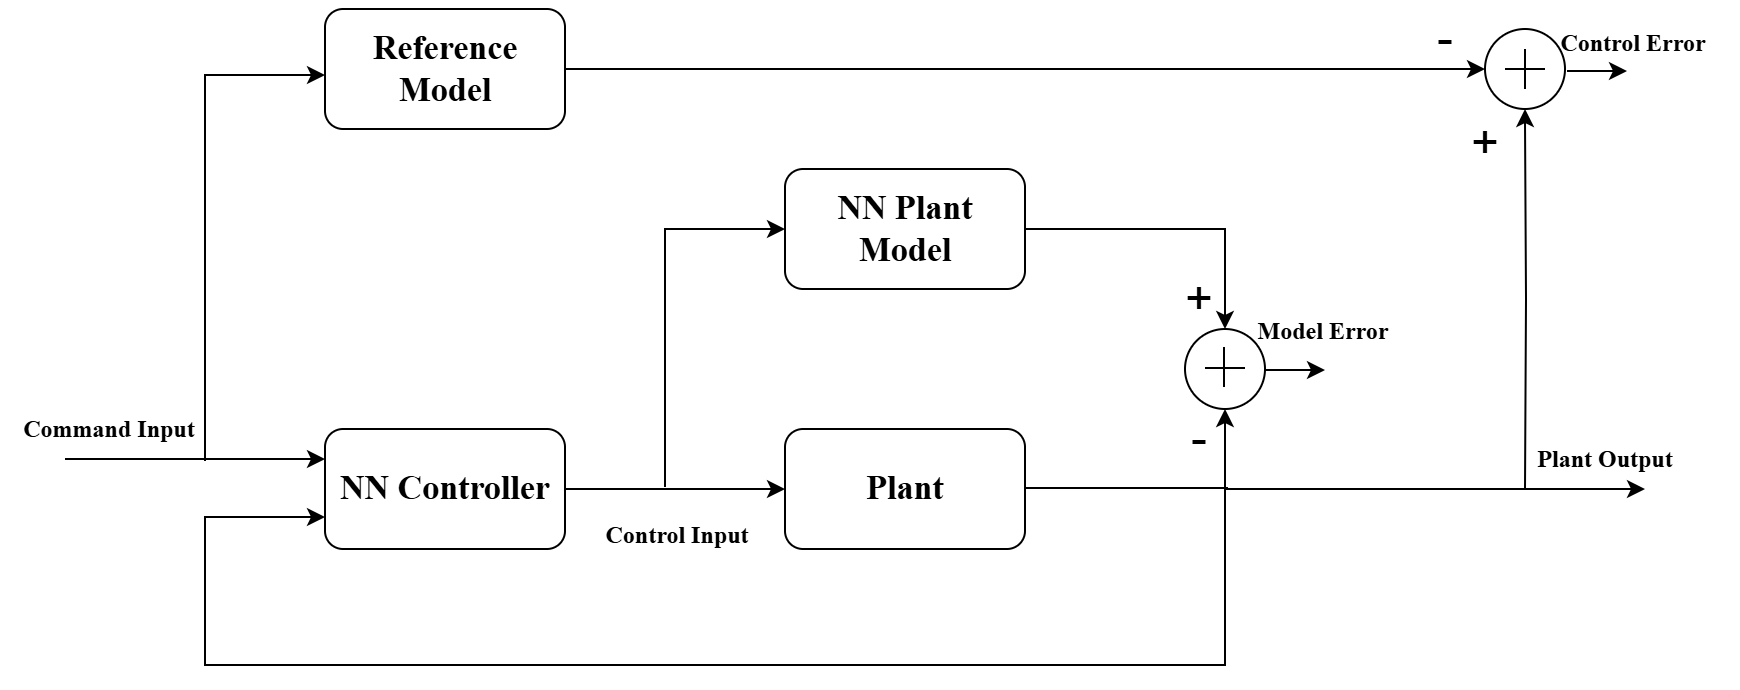

The diagram above was exported from draw.io. Its source (the exported page's mxGraphModel, read from the mxfile embedded in the PNG):
<mxGraphModel dx="1281" dy="570" grid="1" gridSize="10" guides="1" tooltips="1" connect="1" arrows="1" fold="1" page="1" pageScale="1" pageWidth="850" pageHeight="1100" math="0" shadow="0">
  <root>
    <mxCell id="0" />
    <mxCell id="1" parent="0" />
    <mxCell id="DFID51xggisDrsRIpir9-4" value="&lt;font face=&quot;Times New Roman&quot;&gt;&lt;b&gt;Control Input&lt;/b&gt;&lt;/font&gt;" style="text;html=1;align=center;verticalAlign=middle;whiteSpace=wrap;rounded=0;" parent="1" vertex="1">
      <mxGeometry x="286" y="428" width="100" height="30" as="geometry" />
    </mxCell>
    <mxCell id="TENfPViFD3ID0eof-Vtl-1" value="&lt;font face=&quot;Times New Roman&quot; style=&quot;font-size: 17px;&quot;&gt;&lt;b&gt;NN Controller&lt;/b&gt;&lt;/font&gt;" style="rounded=1;whiteSpace=wrap;html=1;" parent="1" vertex="1">
      <mxGeometry x="160" y="390" width="120" height="60" as="geometry" />
    </mxCell>
    <mxCell id="TENfPViFD3ID0eof-Vtl-2" value="&lt;font face=&quot;Times New Roman&quot; style=&quot;font-size: 17px;&quot;&gt;&lt;b&gt;Reference Model&lt;/b&gt;&lt;/font&gt;" style="rounded=1;whiteSpace=wrap;html=1;" parent="1" vertex="1">
      <mxGeometry x="160" y="180" width="120" height="60" as="geometry" />
    </mxCell>
    <mxCell id="TENfPViFD3ID0eof-Vtl-3" value="&lt;font face=&quot;Times New Roman&quot; style=&quot;font-size: 17px;&quot;&gt;&lt;b&gt;NN Plant Model&lt;/b&gt;&lt;/font&gt;" style="rounded=1;whiteSpace=wrap;html=1;" parent="1" vertex="1">
      <mxGeometry x="390" y="260" width="120" height="60" as="geometry" />
    </mxCell>
    <mxCell id="TENfPViFD3ID0eof-Vtl-4" value="&lt;font face=&quot;Times New Roman&quot; style=&quot;font-size: 17px;&quot;&gt;&lt;b&gt;Plant&lt;/b&gt;&lt;/font&gt;" style="rounded=1;whiteSpace=wrap;html=1;" parent="1" vertex="1">
      <mxGeometry x="390" y="390" width="120" height="60" as="geometry" />
    </mxCell>
    <mxCell id="TENfPViFD3ID0eof-Vtl-7" value="" style="edgeStyle=orthogonalEdgeStyle;rounded=0;orthogonalLoop=1;jettySize=auto;html=1;exitX=1;exitY=0.5;exitDx=0;exitDy=0;" parent="1" source="TENfPViFD3ID0eof-Vtl-2" edge="1">
      <mxGeometry relative="1" as="geometry">
        <mxPoint x="370" y="210" as="sourcePoint" />
        <mxPoint x="740" y="210" as="targetPoint" />
      </mxGeometry>
    </mxCell>
    <mxCell id="TENfPViFD3ID0eof-Vtl-9" value="" style="edgeStyle=orthogonalEdgeStyle;rounded=0;orthogonalLoop=1;jettySize=auto;html=1;exitX=1;exitY=0.5;exitDx=0;exitDy=0;entryX=0.5;entryY=0;entryDx=0;entryDy=0;" parent="1" source="TENfPViFD3ID0eof-Vtl-3" target="TENfPViFD3ID0eof-Vtl-12" edge="1">
      <mxGeometry relative="1" as="geometry">
        <mxPoint x="550" y="280" as="sourcePoint" />
        <mxPoint x="610" y="330" as="targetPoint" />
        <Array as="points">
          <mxPoint x="610" y="290" />
        </Array>
      </mxGeometry>
    </mxCell>
    <mxCell id="TENfPViFD3ID0eof-Vtl-11" value="" style="edgeStyle=orthogonalEdgeStyle;rounded=0;orthogonalLoop=1;jettySize=auto;html=1;" parent="1" target="TENfPViFD3ID0eof-Vtl-12" edge="1">
      <mxGeometry relative="1" as="geometry">
        <mxPoint x="510" y="419.5" as="sourcePoint" />
        <mxPoint x="610" y="390" as="targetPoint" />
        <Array as="points">
          <mxPoint x="610" y="420" />
        </Array>
      </mxGeometry>
    </mxCell>
    <mxCell id="TENfPViFD3ID0eof-Vtl-12" value="" style="ellipse;whiteSpace=wrap;html=1;aspect=fixed;" parent="1" vertex="1">
      <mxGeometry x="590" y="340" width="40" height="40" as="geometry" />
    </mxCell>
    <mxCell id="TENfPViFD3ID0eof-Vtl-13" value="" style="edgeStyle=orthogonalEdgeStyle;rounded=0;orthogonalLoop=1;jettySize=auto;html=1;" parent="1" edge="1">
      <mxGeometry relative="1" as="geometry">
        <mxPoint x="630" y="360.5" as="sourcePoint" />
        <mxPoint x="660" y="361" as="targetPoint" />
      </mxGeometry>
    </mxCell>
    <mxCell id="TENfPViFD3ID0eof-Vtl-14" value="" style="edgeStyle=orthogonalEdgeStyle;rounded=0;orthogonalLoop=1;jettySize=auto;html=1;exitX=1;exitY=0.5;exitDx=0;exitDy=0;entryX=0;entryY=0.5;entryDx=0;entryDy=0;" parent="1" source="TENfPViFD3ID0eof-Vtl-1" target="TENfPViFD3ID0eof-Vtl-4" edge="1">
      <mxGeometry relative="1" as="geometry">
        <mxPoint x="300" y="420" as="sourcePoint" />
        <mxPoint x="350" y="420" as="targetPoint" />
      </mxGeometry>
    </mxCell>
    <mxCell id="TENfPViFD3ID0eof-Vtl-15" value="" style="endArrow=none;html=1;rounded=0;" parent="1" edge="1">
      <mxGeometry width="50" height="50" relative="1" as="geometry">
        <mxPoint x="609.5" y="369" as="sourcePoint" />
        <mxPoint x="609.5" y="349" as="targetPoint" />
      </mxGeometry>
    </mxCell>
    <mxCell id="TENfPViFD3ID0eof-Vtl-17" value="" style="endArrow=none;html=1;rounded=0;" parent="1" edge="1">
      <mxGeometry width="50" height="50" relative="1" as="geometry">
        <mxPoint x="600" y="359.5" as="sourcePoint" />
        <mxPoint x="620" y="359.5" as="targetPoint" />
      </mxGeometry>
    </mxCell>
    <mxCell id="TENfPViFD3ID0eof-Vtl-18" value="&lt;font face=&quot;Times New Roman&quot;&gt;&lt;b&gt;Model Error&lt;/b&gt;&lt;/font&gt;" style="text;html=1;align=center;verticalAlign=middle;whiteSpace=wrap;rounded=0;" parent="1" vertex="1">
      <mxGeometry x="609" y="326" width="100" height="30" as="geometry" />
    </mxCell>
    <mxCell id="TENfPViFD3ID0eof-Vtl-21" value="" style="edgeStyle=orthogonalEdgeStyle;rounded=0;orthogonalLoop=1;jettySize=auto;html=1;entryX=0;entryY=0.75;entryDx=0;entryDy=0;" parent="1" edge="1">
      <mxGeometry relative="1" as="geometry">
        <mxPoint x="610" y="420" as="sourcePoint" />
        <mxPoint x="160" y="434" as="targetPoint" />
        <Array as="points">
          <mxPoint x="610" y="508" />
          <mxPoint x="100" y="508" />
          <mxPoint x="100" y="434" />
        </Array>
      </mxGeometry>
    </mxCell>
    <mxCell id="TENfPViFD3ID0eof-Vtl-23" style="edgeStyle=orthogonalEdgeStyle;rounded=0;orthogonalLoop=1;jettySize=auto;html=1;entryX=0;entryY=0.5;entryDx=0;entryDy=0;" parent="1" target="TENfPViFD3ID0eof-Vtl-3" edge="1">
      <mxGeometry relative="1" as="geometry">
        <mxPoint x="380" y="290" as="targetPoint" />
        <mxPoint x="330" y="419" as="sourcePoint" />
        <Array as="points">
          <mxPoint x="330" y="290" />
        </Array>
      </mxGeometry>
    </mxCell>
    <mxCell id="TENfPViFD3ID0eof-Vtl-25" style="edgeStyle=orthogonalEdgeStyle;rounded=0;orthogonalLoop=1;jettySize=auto;html=1;entryX=0;entryY=0.5;entryDx=0;entryDy=0;" parent="1" edge="1">
      <mxGeometry relative="1" as="geometry">
        <mxPoint x="160" y="213" as="targetPoint" />
        <mxPoint x="100" y="406" as="sourcePoint" />
        <Array as="points">
          <mxPoint x="100" y="213" />
        </Array>
      </mxGeometry>
    </mxCell>
    <mxCell id="TENfPViFD3ID0eof-Vtl-26" value="" style="edgeStyle=orthogonalEdgeStyle;rounded=0;orthogonalLoop=1;jettySize=auto;html=1;entryX=0;entryY=0.25;entryDx=0;entryDy=0;" parent="1" target="TENfPViFD3ID0eof-Vtl-1" edge="1">
      <mxGeometry relative="1" as="geometry">
        <mxPoint x="30" y="405" as="sourcePoint" />
        <mxPoint x="60" y="406.5" as="targetPoint" />
        <Array as="points">
          <mxPoint x="60" y="405" />
          <mxPoint x="60" y="405" />
        </Array>
      </mxGeometry>
    </mxCell>
    <mxCell id="TENfPViFD3ID0eof-Vtl-29" value="&lt;b&gt;&lt;font face=&quot;Times New Roman&quot;&gt;Command Input&lt;/font&gt;&lt;/b&gt;" style="text;html=1;align=center;verticalAlign=middle;whiteSpace=wrap;rounded=0;" parent="1" vertex="1">
      <mxGeometry x="2" y="375" width="100" height="30" as="geometry" />
    </mxCell>
    <mxCell id="TENfPViFD3ID0eof-Vtl-30" value="" style="ellipse;whiteSpace=wrap;html=1;aspect=fixed;" parent="1" vertex="1">
      <mxGeometry x="740" y="190" width="40" height="40" as="geometry" />
    </mxCell>
    <mxCell id="TENfPViFD3ID0eof-Vtl-31" value="" style="endArrow=none;html=1;rounded=0;" parent="1" edge="1">
      <mxGeometry width="50" height="50" relative="1" as="geometry">
        <mxPoint x="750" y="210" as="sourcePoint" />
        <mxPoint x="770" y="210" as="targetPoint" />
      </mxGeometry>
    </mxCell>
    <mxCell id="TENfPViFD3ID0eof-Vtl-32" value="" style="endArrow=none;html=1;rounded=0;" parent="1" edge="1">
      <mxGeometry width="50" height="50" relative="1" as="geometry">
        <mxPoint x="760" y="220" as="sourcePoint" />
        <mxPoint x="760" y="200" as="targetPoint" />
      </mxGeometry>
    </mxCell>
    <mxCell id="TENfPViFD3ID0eof-Vtl-35" value="" style="edgeStyle=orthogonalEdgeStyle;rounded=0;orthogonalLoop=1;jettySize=auto;html=1;" parent="1" edge="1">
      <mxGeometry relative="1" as="geometry">
        <mxPoint x="611" y="419" as="sourcePoint" />
        <mxPoint x="820" y="420" as="targetPoint" />
        <Array as="points">
          <mxPoint x="611" y="420" />
        </Array>
      </mxGeometry>
    </mxCell>
    <mxCell id="TENfPViFD3ID0eof-Vtl-37" style="edgeStyle=orthogonalEdgeStyle;rounded=0;orthogonalLoop=1;jettySize=auto;html=1;entryX=0.5;entryY=1;entryDx=0;entryDy=0;" parent="1" target="TENfPViFD3ID0eof-Vtl-30" edge="1">
      <mxGeometry relative="1" as="geometry">
        <mxPoint x="762" y="250" as="targetPoint" />
        <mxPoint x="760" y="420" as="sourcePoint" />
      </mxGeometry>
    </mxCell>
    <mxCell id="TENfPViFD3ID0eof-Vtl-39" value="" style="edgeStyle=orthogonalEdgeStyle;rounded=0;orthogonalLoop=1;jettySize=auto;html=1;" parent="1" edge="1">
      <mxGeometry relative="1" as="geometry">
        <mxPoint x="781" y="211" as="sourcePoint" />
        <mxPoint x="811" y="211.5" as="targetPoint" />
      </mxGeometry>
    </mxCell>
    <mxCell id="TENfPViFD3ID0eof-Vtl-40" value="&lt;font style=&quot;font-size: 24px;&quot;&gt;-&lt;/font&gt;" style="text;html=1;align=center;verticalAlign=middle;whiteSpace=wrap;rounded=0;" parent="1" vertex="1">
      <mxGeometry x="547" y="380" width="100" height="30" as="geometry" />
    </mxCell>
    <mxCell id="TENfPViFD3ID0eof-Vtl-43" value="&lt;font style=&quot;font-size: 24px;&quot;&gt;+&lt;/font&gt;" style="text;html=1;align=center;verticalAlign=middle;whiteSpace=wrap;rounded=0;" parent="1" vertex="1">
      <mxGeometry x="547" y="310" width="100" height="30" as="geometry" />
    </mxCell>
    <mxCell id="TENfPViFD3ID0eof-Vtl-44" value="&lt;font style=&quot;font-size: 24px;&quot;&gt;-&lt;/font&gt;" style="text;html=1;align=center;verticalAlign=middle;whiteSpace=wrap;rounded=0;" parent="1" vertex="1">
      <mxGeometry x="670" y="180" width="100" height="30" as="geometry" />
    </mxCell>
    <mxCell id="TENfPViFD3ID0eof-Vtl-45" value="&lt;font style=&quot;font-size: 24px;&quot;&gt;+&lt;/font&gt;" style="text;html=1;align=center;verticalAlign=middle;whiteSpace=wrap;rounded=0;" parent="1" vertex="1">
      <mxGeometry x="690" y="232" width="100" height="30" as="geometry" />
    </mxCell>
    <mxCell id="TENfPViFD3ID0eof-Vtl-46" value="&lt;font face=&quot;Times New Roman&quot;&gt;&lt;b&gt;Control Error&lt;/b&gt;&lt;/font&gt;" style="text;html=1;align=center;verticalAlign=middle;whiteSpace=wrap;rounded=0;" parent="1" vertex="1">
      <mxGeometry x="764" y="182" width="100" height="30" as="geometry" />
    </mxCell>
    <mxCell id="TENfPViFD3ID0eof-Vtl-47" value="&lt;font face=&quot;Times New Roman&quot;&gt;&lt;b&gt;Plant Output&lt;/b&gt;&lt;/font&gt;" style="text;html=1;align=center;verticalAlign=middle;whiteSpace=wrap;rounded=0;" parent="1" vertex="1">
      <mxGeometry x="750" y="390" width="100" height="30" as="geometry" />
    </mxCell>
  </root>
</mxGraphModel>